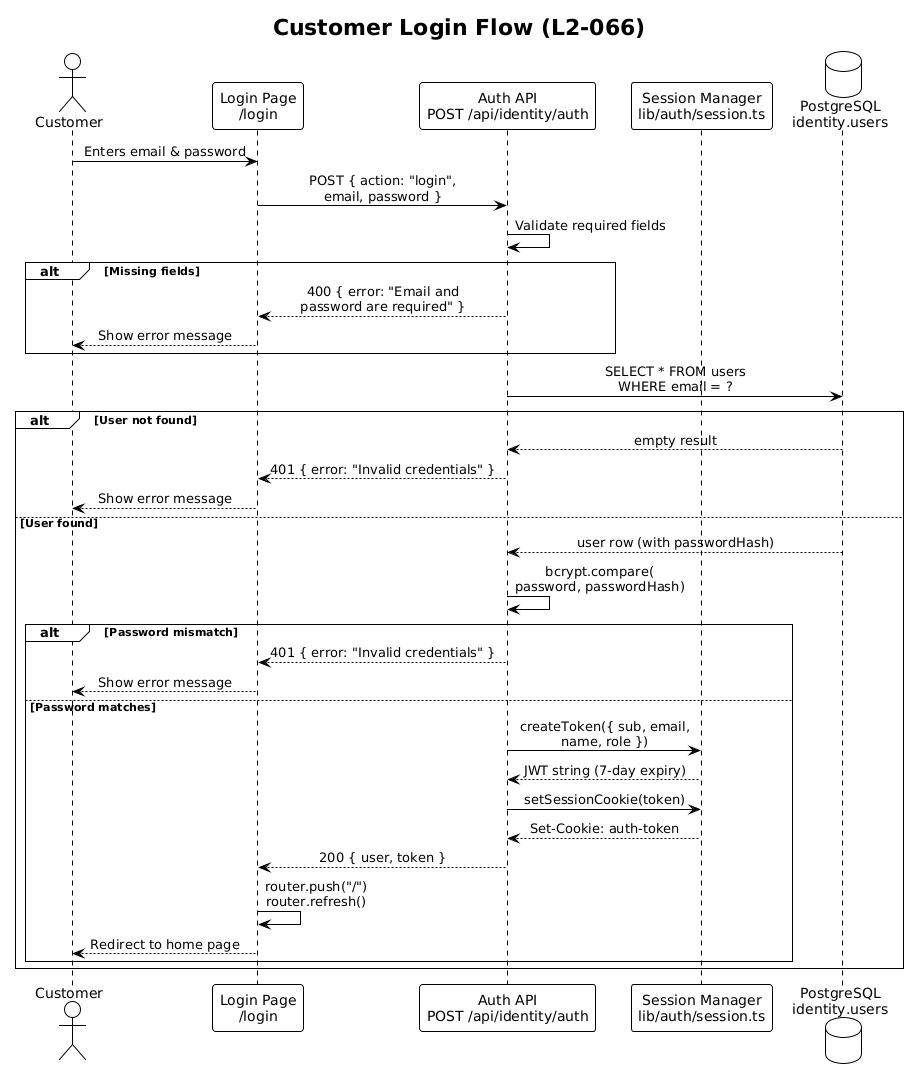

The diagram above was rendered by PlantUML. Its source (embedded in the PNG):
@startuml
!theme plain
skinparam sequenceMessageAlign center

title Customer Login Flow (L2-066)

actor Customer
participant "Login Page\n/login" as LP
participant "Auth API\nPOST /api/identity/auth" as API
participant "Session Manager\nlib/auth/session.ts" as SM
database "PostgreSQL\nidentity.users" as DB

Customer -> LP: Enters email & password
LP -> API: POST { action: "login",\nemail, password }

API -> API: Validate required fields
alt Missing fields
    API --> LP: 400 { error: "Email and\npassword are required" }
    LP --> Customer: Show error message
end

API -> DB: SELECT * FROM users\nWHERE email = ?
alt User not found
    DB --> API: empty result
    API --> LP: 401 { error: "Invalid credentials" }
    LP --> Customer: Show error message
else User found
    DB --> API: user row (with passwordHash)
    API -> API: bcrypt.compare(\npassword, passwordHash)
    alt Password mismatch
        API --> LP: 401 { error: "Invalid credentials" }
        LP --> Customer: Show error message
    else Password matches
        API -> SM: createToken({ sub, email,\nname, role })
        SM --> API: JWT string (7-day expiry)
        API -> SM: setSessionCookie(token)
        SM --> API: Set-Cookie: auth-token
        API --> LP: 200 { user, token }
        LP -> LP: router.push("/")\nrouter.refresh()
        LP --> Customer: Redirect to home page
    end
end
@enduml